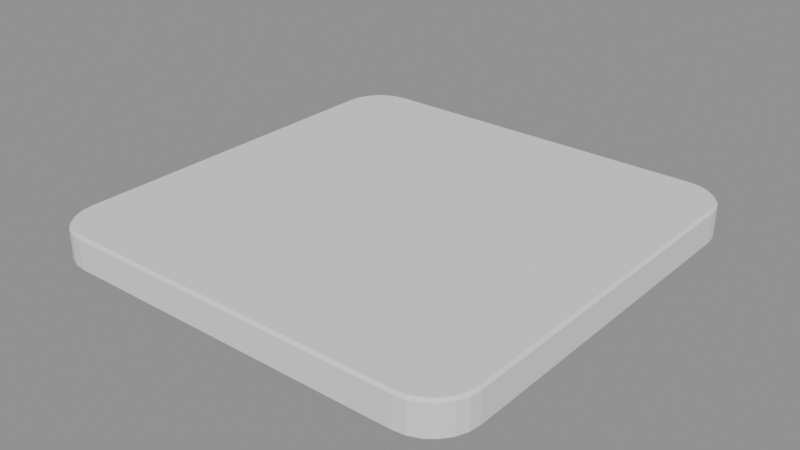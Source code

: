 # Source: source.blend  (saved by Blender 5.2.45; exported with 4.5.12 LTS)
import bpy
from mathutils import Matrix  # noqa: F401  (used for matrix-valued properties, if any)

bpy.ops.wm.read_factory_settings(use_empty=True)
scene = bpy.context.scene
scene.name = 'Scene'

# ---- meshes
me_com_01_rounded_base_direct = bpy.data.meshes.new('COM-01 Rounded Base Direct')
me_com_01_rounded_base_direct.from_pydata([(0.988, 0.8, 0.0), (0.9816, 0.8487, 0.0), (0.9628, 0.894, 0.0), (0.9329, 0.9329, 0.0), (0.894, 0.9628, 0.0), (0.8487, 0.9816, 0.0), (0.8, 0.988, 0.0), (-0.8, 0.988, 0.0), (-0.8487, 0.9816, 0.0), (-0.894, 0.9628, 0.0), (-0.9329, 0.9329, 0.0), (-0.9628, 0.894, 0.0), (-0.9816, 0.8487, 0.0), (-0.988, 0.8, 0.0), (-0.988, -0.8, 0.0), (-0.9816, -0.8487, 0.0), (-0.9628, -0.894, 0.0), (-0.9329, -0.9329, 0.0), (-0.894, -0.9628, 0.0), (-0.8487, -0.9816, 0.0), (-0.8, -0.988, 0.0), (0.8, -0.988, 0.0), (0.8487, -0.9816, 0.0), (0.894, -0.9628, 0.0), (0.9329, -0.9329, 0.0), (0.9628, -0.894, 0.0), (0.9816, -0.8487, 0.0), (0.988, -0.8, 0.0), (1.0, 0.8, 0.012), (0.9932, 0.8518, 0.012), (0.9732, 0.9, 0.012), (0.9414, 0.9414, 0.012), (0.9, 0.9732, 0.012), (0.8518, 0.9932, 0.012), (0.8, 1.0, 0.012), (-0.8, 1.0, 0.012), (-0.8518, 0.9932, 0.012), (-0.9, 0.9732, 0.012), (-0.9414, 0.9414, 0.012), (-0.9732, 0.9, 0.012), (-0.9932, 0.8518, 0.012), (-1.0, 0.8, 0.012), (-1.0, -0.8, 0.012), (-0.9932, -0.8518, 0.012), (-0.9732, -0.9, 0.012), (-0.9414, -0.9414, 0.012), (-0.9, -0.9732, 0.012), (-0.8518, -0.9932, 0.012), (-0.8, -1.0, 0.012), (0.8, -1.0, 0.012), (0.8518, -0.9932, 0.012), (0.9, -0.9732, 0.012), (0.9414, -0.9414, 0.012), (0.9732, -0.9, 0.012), (0.9932, -0.8518, 0.012), (1.0, -0.8, 0.012), (1.0, 0.8, 0.148), (0.9932, 0.8518, 0.148), (0.9732, 0.9, 0.148), (0.9414, 0.9414, 0.148), (0.9, 0.9732, 0.148), (0.8518, 0.9932, 0.148), (0.8, 1.0, 0.148), (-0.8, 1.0, 0.148), (-0.8518, 0.9932, 0.148), (-0.9, 0.9732, 0.148), (-0.9414, 0.9414, 0.148), (-0.9732, 0.9, 0.148), (-0.9932, 0.8518, 0.148), (-1.0, 0.8, 0.148), (-1.0, -0.8, 0.148), (-0.9932, -0.8518, 0.148), (-0.9732, -0.9, 0.148), (-0.9414, -0.9414, 0.148), (-0.9, -0.9732, 0.148), (-0.8518, -0.9932, 0.148), (-0.8, -1.0, 0.148), (0.8, -1.0, 0.148), (0.8518, -0.9932, 0.148), (0.9, -0.9732, 0.148), (0.9414, -0.9414, 0.148), (0.9732, -0.9, 0.148), (0.9932, -0.8518, 0.148), (1.0, -0.8, 0.148), (0.988, 0.8, 0.16), (0.9816, 0.8487, 0.16), (0.9628, 0.894, 0.16), (0.9329, 0.9329, 0.16), (0.894, 0.9628, 0.16), (0.8487, 0.9816, 0.16), (0.8, 0.988, 0.16), (-0.8, 0.988, 0.16), (-0.8487, 0.9816, 0.16), (-0.894, 0.9628, 0.16), (-0.9329, 0.9329, 0.16), (-0.9628, 0.894, 0.16), (-0.9816, 0.8487, 0.16), (-0.988, 0.8, 0.16), (-0.988, -0.8, 0.16), (-0.9816, -0.8487, 0.16), (-0.9628, -0.894, 0.16), (-0.9329, -0.9329, 0.16), (-0.894, -0.9628, 0.16), (-0.8487, -0.9816, 0.16), (-0.8, -0.988, 0.16), (0.8, -0.988, 0.16), (0.8487, -0.9816, 0.16), (0.894, -0.9628, 0.16), (0.9329, -0.9329, 0.16), (0.9628, -0.894, 0.16), (0.9816, -0.8487, 0.16), (0.988, -0.8, 0.16)], [], [(27, 26, 25, 24, 23, 22, 21, 20, 19, 18, 17, 16, 15, 14, 13, 12, 11, 10, 9, 8, 7, 6, 5, 4, 3, 2, 1, 0), (0, 1, 29, 28), (1, 2, 30, 29), (2, 3, 31, 30), (3, 4, 32, 31), (4, 5, 33, 32), (5, 6, 34, 33), (6, 7, 35, 34), (7, 8, 36, 35), (8, 9, 37, 36), (9, 10, 38, 37), (10, 11, 39, 38), (11, 12, 40, 39), (12, 13, 41, 40), (13, 14, 42, 41), (14, 15, 43, 42), (15, 16, 44, 43), (16, 17, 45, 44), (17, 18, 46, 45), (18, 19, 47, 46), (19, 20, 48, 47), (20, 21, 49, 48), (21, 22, 50, 49), (22, 23, 51, 50), (23, 24, 52, 51), (24, 25, 53, 52), (25, 26, 54, 53), (26, 27, 55, 54), (27, 0, 28, 55), (28, 29, 57, 56), (29, 30, 58, 57), (30, 31, 59, 58), (31, 32, 60, 59), (32, 33, 61, 60), (33, 34, 62, 61), (34, 35, 63, 62), (35, 36, 64, 63), (36, 37, 65, 64), (37, 38, 66, 65), (38, 39, 67, 66), (39, 40, 68, 67), (40, 41, 69, 68), (41, 42, 70, 69), (42, 43, 71, 70), (43, 44, 72, 71), (44, 45, 73, 72), (45, 46, 74, 73), (46, 47, 75, 74), (47, 48, 76, 75), (48, 49, 77, 76), (49, 50, 78, 77), (50, 51, 79, 78), (51, 52, 80, 79), (52, 53, 81, 80), (53, 54, 82, 81), (54, 55, 83, 82), (55, 28, 56, 83), (56, 57, 85, 84), (57, 58, 86, 85), (58, 59, 87, 86), (59, 60, 88, 87), (60, 61, 89, 88), (61, 62, 90, 89), (62, 63, 91, 90), (63, 64, 92, 91), (64, 65, 93, 92), (65, 66, 94, 93), (66, 67, 95, 94), (67, 68, 96, 95), (68, 69, 97, 96), (69, 70, 98, 97), (70, 71, 99, 98), (71, 72, 100, 99), (72, 73, 101, 100), (73, 74, 102, 101), (74, 75, 103, 102), (75, 76, 104, 103), (76, 77, 105, 104), (77, 78, 106, 105), (78, 79, 107, 106), (79, 80, 108, 107), (80, 81, 109, 108), (81, 82, 110, 109), (82, 83, 111, 110), (83, 56, 84, 111), (84, 85, 86, 87, 88, 89, 90, 91, 92, 93, 94, 95, 96, 97, 98, 99, 100, 101, 102, 103, 104, 105, 106, 107, 108, 109, 110, 111)])
me_com_01_rounded_base_direct.update()

# ---- objects
ob_com_01_rounded_base_direct = bpy.data.objects.new('COM-01 Rounded Base Direct', me_com_01_rounded_base_direct)

# ---- transforms, parenting, visibility, modifiers, constraints
ob_com_01_rounded_base_direct.location = (0.0, 0.0, 0.0)

# ---- collection membership
scene.collection.objects.link(ob_com_01_rounded_base_direct)

# ---- scene / render settings (as saved in the file)
scene.frame_start = 1; scene.frame_end = 250; scene.frame_set(1)
scene.render.engine = 'BLENDER_EEVEE_NEXT'
scene.render.bake_bias = 0.0
scene.render.bake_samples = 0
scene.render.compositor_device = 'GPU'
scene.eevee.use_volume_custom_range = False
scene.eevee.fast_gi_thickness_near = 0.1
scene.eevee.fast_gi_thickness_far = 0.0
scene.eevee.ray_tracing_options.screen_trace_thickness = 0.1
bpy.context.view_layer.update()

# ---- added for rendering (the .blend has no active camera and no usable light): camera, sun + grey world if the file has none
cam_auto = bpy.data.cameras.new('AutoCamera')
cam_auto.lens = 50.0
cam_auto.sensor_width = 36.0
cam_auto.clip_end = 1000.0
ob_auto_camera = bpy.data.objects.new('AutoCamera', cam_auto)
scene.collection.objects.link(ob_auto_camera)
ob_auto_camera.location = (2.62111, -3.14534, 2.17689)
ob_auto_camera.rotation_euler = (1.09748, -7.21219e-08, 0.694738)
scene.camera = ob_auto_camera
light_auto_sun = bpy.data.lights.new('AutoSun', 'SUN')
light_auto_sun.energy = 3.0
light_auto_sun.angle = 0.0523599
ob_auto_sun = bpy.data.objects.new('AutoSun', light_auto_sun)
scene.collection.objects.link(ob_auto_sun)
ob_auto_sun.rotation_euler = (0.872665, 0.174533, 0.523599)
if scene.world is None:
    world_auto = bpy.data.worlds.new('AutoWorld')
    world_auto.color = (0.3, 0.3, 0.3)
    scene.world = world_auto
bpy.context.view_layer.update()
